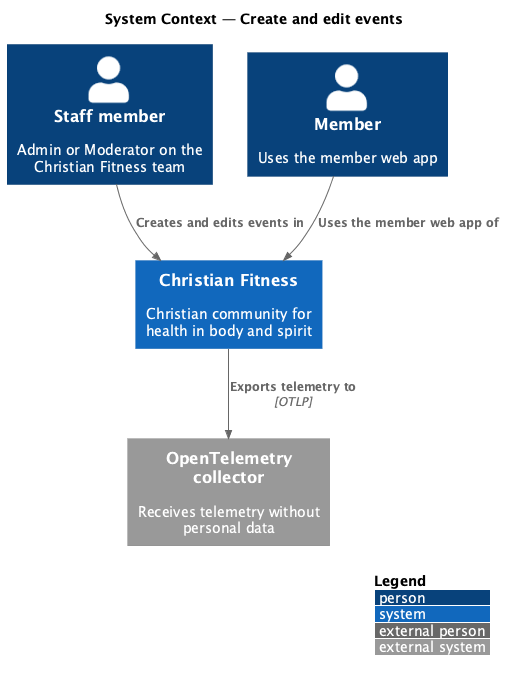

The diagram above was rendered by PlantUML. Its source (embedded in the PNG):
@startuml
!include <C4/C4_Context>
LAYOUT_WITH_LEGEND()
title System Context — Create and edit events

Person(staff, "Staff member", "Admin or Moderator on the Christian Fitness team")
Person(member, "Member", "Uses the member web app")
System(cf, "Christian Fitness", "Christian community for health in body and spirit")
System_Ext(otel, "OpenTelemetry collector", "Receives telemetry without personal data")

Rel(staff, cf, "Creates and edits events in")
Rel(member, cf, "Uses the member web app of")
Rel(cf, otel, "Exports telemetry to", "OTLP")
@enduml